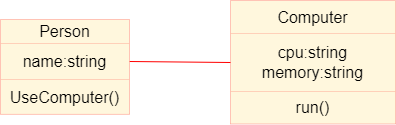

The diagram above was exported from draw.io. Its source (the exported page's mxGraphModel, read from the mxfile embedded in the PNG):
<mxGraphModel dx="1050" dy="1726" grid="1" gridSize="10" guides="1" tooltips="1" connect="1" arrows="1" fold="1" page="1" pageScale="1" pageWidth="827" pageHeight="1169" math="0" shadow="0">
  <root>
    <mxCell id="0" />
    <mxCell id="1" parent="0" />
    <mxCell id="u-k5UqYpel4qpg_Q835N-1" value="" style="shape=table;startSize=0;container=1;collapsible=0;childLayout=tableLayout;fontSize=16;fillColor=#fff2cc;strokeColor=#FF0000;opacity=30;" vertex="1" parent="1">
      <mxGeometry x="310" y="-182" width="165" height="123.4000244140625" as="geometry" />
    </mxCell>
    <mxCell id="u-k5UqYpel4qpg_Q835N-2" value="" style="shape=tableRow;horizontal=0;startSize=0;swimlaneHead=0;swimlaneBody=0;strokeColor=#FF0000;top=0;left=0;bottom=0;right=0;collapsible=0;dropTarget=0;fillColor=#fff2cc;points=[[0,0.5],[1,0.5]];portConstraint=eastwest;fontSize=16;opacity=30;" vertex="1" parent="u-k5UqYpel4qpg_Q835N-1">
      <mxGeometry width="165" height="33" as="geometry" />
    </mxCell>
    <mxCell id="u-k5UqYpel4qpg_Q835N-3" value="Computer" style="shape=partialRectangle;html=1;whiteSpace=wrap;connectable=0;strokeColor=#FF0000;overflow=hidden;fillColor=#fff2cc;top=0;left=0;bottom=0;right=0;pointerEvents=1;fontSize=16;opacity=30;" vertex="1" parent="u-k5UqYpel4qpg_Q835N-2">
      <mxGeometry width="165" height="33" as="geometry">
        <mxRectangle width="165" height="33" as="alternateBounds" />
      </mxGeometry>
    </mxCell>
    <mxCell id="u-k5UqYpel4qpg_Q835N-4" value="" style="shape=tableRow;horizontal=0;startSize=0;swimlaneHead=0;swimlaneBody=0;strokeColor=#FF0000;top=0;left=0;bottom=0;right=0;collapsible=0;dropTarget=0;fillColor=#fff2cc;points=[[0,0.5],[1,0.5]];portConstraint=eastwest;fontSize=16;opacity=30;" vertex="1" parent="u-k5UqYpel4qpg_Q835N-1">
      <mxGeometry y="33" width="165" height="58" as="geometry" />
    </mxCell>
    <mxCell id="u-k5UqYpel4qpg_Q835N-5" value="&lt;div style=&quot;direction: ltr;&quot;&gt;&lt;span style=&quot;background-color: initial;&quot;&gt;cpu:string&lt;/span&gt;&lt;/div&gt;&lt;div style=&quot;direction: ltr;&quot;&gt;&lt;span style=&quot;background-color: initial;&quot;&gt;memory:string&lt;/span&gt;&lt;/div&gt;" style="shape=partialRectangle;html=1;whiteSpace=wrap;connectable=0;strokeColor=#FF0000;overflow=hidden;fillColor=#fff2cc;top=0;left=0;bottom=0;right=0;pointerEvents=1;fontSize=16;opacity=30;" vertex="1" parent="u-k5UqYpel4qpg_Q835N-4">
      <mxGeometry width="165" height="58" as="geometry">
        <mxRectangle width="165" height="58" as="alternateBounds" />
      </mxGeometry>
    </mxCell>
    <mxCell id="u-k5UqYpel4qpg_Q835N-6" value="" style="shape=tableRow;horizontal=0;startSize=0;swimlaneHead=0;swimlaneBody=0;strokeColor=#FF0000;top=0;left=0;bottom=0;right=0;collapsible=0;dropTarget=0;fillColor=#fff2cc;points=[[0,0.5],[1,0.5]];portConstraint=eastwest;fontSize=16;opacity=30;" vertex="1" parent="u-k5UqYpel4qpg_Q835N-1">
      <mxGeometry y="91" width="165" height="32" as="geometry" />
    </mxCell>
    <mxCell id="u-k5UqYpel4qpg_Q835N-7" value="run()" style="shape=partialRectangle;html=1;whiteSpace=wrap;connectable=0;strokeColor=#FF0000;overflow=hidden;fillColor=#fff2cc;top=0;left=0;bottom=0;right=0;pointerEvents=1;fontSize=16;opacity=30;" vertex="1" parent="u-k5UqYpel4qpg_Q835N-6">
      <mxGeometry width="165" height="32" as="geometry">
        <mxRectangle width="165" height="32" as="alternateBounds" />
      </mxGeometry>
    </mxCell>
    <mxCell id="u-k5UqYpel4qpg_Q835N-8" value="" style="endArrow=none;html=1;rounded=0;fontSize=12;startSize=8;endSize=8;curved=1;entryX=0;entryY=0.5;entryDx=0;entryDy=0;exitX=1;exitY=0.5;exitDx=0;exitDy=0;fillColor=#fff2cc;strokeColor=#FF0000;" edge="1" parent="1" source="u-k5UqYpel4qpg_Q835N-12" target="u-k5UqYpel4qpg_Q835N-4">
      <mxGeometry width="50" height="50" relative="1" as="geometry">
        <mxPoint x="262" y="-25.30000000000001" as="sourcePoint" />
        <mxPoint x="312" y="-75.30000000000001" as="targetPoint" />
      </mxGeometry>
    </mxCell>
    <mxCell id="u-k5UqYpel4qpg_Q835N-9" value="" style="shape=table;startSize=0;container=1;collapsible=0;childLayout=tableLayout;fontSize=16;fillColor=#fff2cc;strokeColor=#FF0000;opacity=30;swimlaneLine=1;" vertex="1" parent="1">
      <mxGeometry x="80" y="-163" width="129" height="94.85003662109352" as="geometry" />
    </mxCell>
    <mxCell id="u-k5UqYpel4qpg_Q835N-10" value="" style="shape=tableRow;horizontal=0;startSize=0;swimlaneHead=0;swimlaneBody=0;strokeColor=#FF0000;top=0;left=0;bottom=0;right=0;collapsible=0;dropTarget=0;fillColor=#fff2cc;points=[[0,0.5],[1,0.5]];portConstraint=eastwest;fontSize=16;opacity=30;swimlaneLine=1;" vertex="1" parent="u-k5UqYpel4qpg_Q835N-9">
      <mxGeometry width="129" height="24" as="geometry" />
    </mxCell>
    <mxCell id="u-k5UqYpel4qpg_Q835N-11" value="Person" style="shape=partialRectangle;html=1;whiteSpace=wrap;connectable=0;strokeColor=#FF0000;overflow=hidden;fillColor=#fff2cc;top=0;left=0;bottom=0;right=0;pointerEvents=1;fontSize=16;opacity=30;swimlaneLine=1;" vertex="1" parent="u-k5UqYpel4qpg_Q835N-10">
      <mxGeometry width="129" height="24" as="geometry">
        <mxRectangle width="129" height="24" as="alternateBounds" />
      </mxGeometry>
    </mxCell>
    <mxCell id="u-k5UqYpel4qpg_Q835N-12" value="" style="shape=tableRow;horizontal=0;startSize=0;swimlaneHead=0;swimlaneBody=0;strokeColor=#FF0000;top=0;left=0;bottom=0;right=0;collapsible=0;dropTarget=0;fillColor=#fff2cc;points=[[0,0.5],[1,0.5]];portConstraint=eastwest;fontSize=16;opacity=30;swimlaneLine=1;" vertex="1" parent="u-k5UqYpel4qpg_Q835N-9">
      <mxGeometry y="24" width="129" height="36" as="geometry" />
    </mxCell>
    <mxCell id="u-k5UqYpel4qpg_Q835N-13" value="name:string" style="shape=partialRectangle;html=1;whiteSpace=wrap;connectable=0;strokeColor=#FF0000;overflow=hidden;fillColor=#fff2cc;top=0;left=0;bottom=0;right=0;pointerEvents=1;fontSize=16;opacity=30;swimlaneLine=1;" vertex="1" parent="u-k5UqYpel4qpg_Q835N-12">
      <mxGeometry width="129" height="36" as="geometry">
        <mxRectangle width="129" height="36" as="alternateBounds" />
      </mxGeometry>
    </mxCell>
    <mxCell id="u-k5UqYpel4qpg_Q835N-14" value="" style="shape=tableRow;horizontal=0;startSize=0;swimlaneHead=0;swimlaneBody=0;strokeColor=#FF0000;top=0;left=0;bottom=0;right=0;collapsible=0;dropTarget=0;fillColor=#fff2cc;points=[[0,0.5],[1,0.5]];portConstraint=eastwest;fontSize=16;opacity=30;swimlaneLine=1;" vertex="1" parent="u-k5UqYpel4qpg_Q835N-9">
      <mxGeometry y="60" width="129" height="35" as="geometry" />
    </mxCell>
    <mxCell id="u-k5UqYpel4qpg_Q835N-15" value="UseComputer()" style="shape=partialRectangle;html=1;whiteSpace=wrap;connectable=0;strokeColor=#FF0000;overflow=hidden;fillColor=#fff2cc;top=0;left=0;bottom=0;right=0;pointerEvents=1;fontSize=16;opacity=30;swimlaneLine=1;" vertex="1" parent="u-k5UqYpel4qpg_Q835N-14">
      <mxGeometry width="129" height="35" as="geometry">
        <mxRectangle width="129" height="35" as="alternateBounds" />
      </mxGeometry>
    </mxCell>
  </root>
</mxGraphModel>